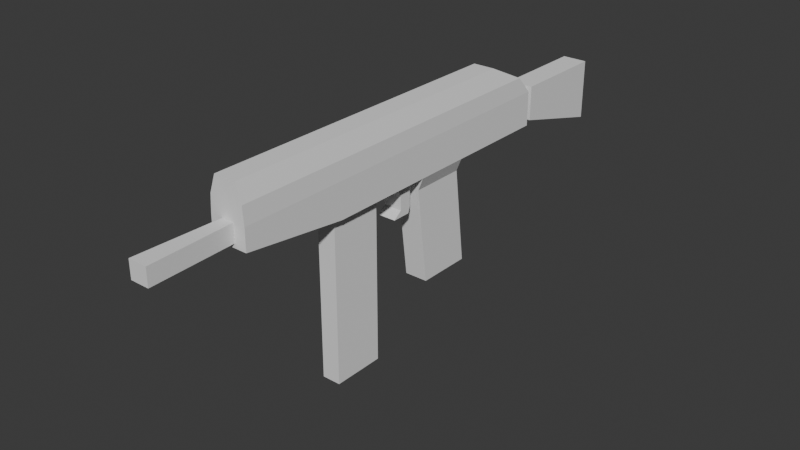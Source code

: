 # Source: shooter.blend  (saved by Blender 5.1.30; exported with 4.5.12 LTS)
import bpy
from mathutils import Matrix  # noqa: F401  (used for matrix-valued properties, if any)

bpy.ops.wm.read_factory_settings(use_empty=True)
scene = bpy.context.scene
scene.name = 'Scene'

# ---- collections
col_collection = bpy.data.collections.new('Collection'); scene.collection.children.link(col_collection)

# ---- world
world_world = bpy.data.worlds.new('World'); scene.world = world_world
world_world.use_nodes = True; world_world.node_tree.nodes.clear()
_N = world_world.node_tree.nodes; _L = world_world.node_tree.links
n0 = _N.new('ShaderNodeOutputWorld'); n0.name = 'World Output'; n0.location = (200, 100)
n1 = _N.new('ShaderNodeBackground'); n1.name = 'Background'; n1.location = (-200, 100)
n1.inputs[0].default_value = (0.05088, 0.05088, 0.05088, 1.0)
_L.new(n1.outputs[0], n0.inputs[0])
n0.is_active_output = True
world_world.color = (0.05088, 0.05088, 0.05088)
world_world.sun_shadow_jitter_overblur = 0.0

# ---- meshes
me_cube = bpy.data.meshes.new('Cube')
me_cube.from_pydata([(-0.01775, -0.02113, -0.2746), (-0.02746, -0.04225, -0.1056), (-0.01775, 0.06338, -0.2746), (-0.02746, 0.04225, -0.1056), (0.01775, -0.02113, -0.2746), (0.02746, -0.04225, -0.1056), (0.01775, 0.06338, -0.2746), (0.02746, 0.04225, -0.1056), (-0.01648, -0.04225, 5.037e-08), (-0.01648, 0.04225, 5.037e-08), (0.01648, 0.04225, 5.037e-08), (0.01648, -0.04225, 5.037e-08), (0.02746, -0.3591, -0.08562), (-0.02746, -0.3591, -0.08562), (0.01648, -0.3591, 5.037e-08), (-0.01648, -0.3591, 5.037e-08), (-0.02746, 0.04225, -0.05281), (0.02746, 0.04225, -0.05281), (0.02746, -0.04225, -0.05281), (-0.02746, -0.04225, -0.05281), (0.02746, -0.3591, -0.05281), (-0.02746, -0.3591, -0.05281), (0.005915, 0.06338, -0.2746), (-0.005915, 0.06338, -0.2746), (-0.01408, 0.04225, -0.1056), (0.01408, 0.04225, -0.1056), (-0.005915, -0.02113, -0.2746), (0.005915, -0.02113, -0.2746), (0.01408, -0.04225, -0.1056), (-0.01408, -0.04225, -0.1056), (-0.009154, 0.04225, 5.037e-08), (0.009154, 0.04225, 5.037e-08), (0.009154, -0.04225, 5.037e-08), (-0.009154, -0.04225, 5.037e-08), (0.009154, -0.3591, -0.08562), (-0.009154, -0.3591, -0.08562), (0.009154, -0.3591, 5.037e-08), (-0.009154, -0.3591, 5.037e-08), (0.009154, -0.3591, -0.05281), (-0.009154, -0.3591, -0.05281), (0.009154, 0.2024, -0.1056), (0.02746, 0.2024, -0.1056), (0.009154, 0.1268, 5.037e-08), (0.01648, 0.1268, 5.037e-08), (-0.02746, 0.2024, -0.05281), (-0.01648, 0.1268, 5.037e-08), (0.02746, 0.2024, -0.05281), (-0.02746, 0.2024, -0.1056), (0.009154, 0.2024, -0.05281), (-0.009154, 0.2024, -0.1056), (-0.009154, 0.1268, 5.037e-08), (-0.009154, 0.2024, -0.05281), (0.02746, 0.04225, -0.07922), (0.02746, -0.04225, -0.07922), (0.02746, -0.3591, -0.07922), (-0.02746, 0.04225, -0.07922), (-0.02746, -0.04225, -0.07922), (-0.02746, -0.3591, -0.07922), (-0.009154, -0.3591, -0.07922), (0.009154, -0.3591, -0.07922), (0.02746, 0.2024, -0.07922), (-0.02746, 0.2024, -0.07922), (0.009154, 0.2024, -0.07922), (-0.009154, 0.2024, -0.07922), (0.01408, -0.4859, -0.05281), (-0.01408, -0.4859, -0.05281), (-0.01408, -0.4859, -0.07922), (0.01408, -0.4859, -0.07922), (-0.01775, -0.03961, -0.1267), (-0.01775, 0.04489, -0.1267), (0.01775, 0.04489, -0.1267), (0.01775, -0.03961, -0.1267), (0.005915, -0.03961, -0.1267), (-0.005915, -0.03961, -0.1267), (-0.005915, 0.04489, -0.1267), (0.005915, 0.04489, -0.1267), (0.01408, -0.2799, -0.09562), (0.01408, -0.2007, -0.1056), (0.01408, -0.1215, -0.1056), (-0.01408, -0.2799, -0.09562), (-0.01408, -0.2007, -0.1056), (-0.01408, -0.1215, -0.1056), (0.02746, -0.2799, -0.05281), (0.02746, -0.2007, -0.05281), (0.02746, -0.1215, -0.05281), (-0.02746, -0.2799, -0.05281), (-0.02746, -0.2007, -0.05281), (-0.02746, -0.1215, -0.05281), (-0.01648, -0.1215, 5.037e-08), (-0.01648, -0.2007, 5.037e-08), (-0.01648, -0.2799, 5.037e-08), (-0.02746, -0.2799, -0.09562), (-0.02746, -0.2007, -0.1056), (-0.02746, -0.1215, -0.1056), (0.02746, -0.1215, -0.1056), (0.02746, -0.2007, -0.1056), (0.02746, -0.2799, -0.09562), (0.01648, -0.2799, 5.037e-08), (0.01648, -0.2007, 5.037e-08), (0.01648, -0.1215, 5.037e-08), (0.009154, -0.1215, 5.037e-08), (0.009154, -0.2007, 5.037e-08), (0.009154, -0.2799, 5.037e-08), (-0.009154, -0.1215, 5.037e-08), (-0.009154, -0.2007, 5.037e-08), (-0.009154, -0.2799, 5.037e-08), (0.02746, -0.1215, -0.07922), (0.02746, -0.2007, -0.07922), (0.02746, -0.2799, -0.07922), (-0.02746, -0.1215, -0.07922), (-0.02746, -0.2007, -0.07922), (-0.02746, -0.2799, -0.07922), (0.01408, -0.1215, -0.3556), (0.01408, -0.2007, -0.3556), (-0.01408, -0.1215, -0.3556), (-0.01408, -0.2007, -0.3556), (-0.02549, 0.04225, -0.02641), (-0.02549, -0.04225, -0.02641), (-0.02549, -0.3591, -0.02641), (0.02549, 0.04225, -0.02641), (0.02549, -0.04225, -0.02641), (0.02549, -0.3591, -0.02641), (-0.009154, -0.3591, -0.02641), (0.009154, -0.3591, -0.02641), (-0.02549, 0.1796, -0.02641), (0.02549, 0.1796, -0.02641), (0.009154, 0.1796, -0.02641), (-0.009154, 0.1796, -0.02641), (0.02549, -0.2799, -0.02641), (0.02549, -0.2007, -0.02641), (0.02549, -0.1215, -0.02641), (-0.02549, -0.1215, -0.02641), (-0.02549, -0.2007, -0.02641), (-0.02549, -0.2799, -0.02641), (-0.009154, 0.2224, -0.1056), (0.009154, 0.2224, -0.1056), (-0.009154, 0.2224, -0.05281), (0.009154, 0.2224, -0.05281), (0.009154, 0.2224, -0.07922), (-0.009154, 0.2224, -0.07922), (-0.009154, 0.3724, -0.1456), (0.009154, 0.3724, -0.1456), (-0.009154, 0.3724, -0.05281), (0.009154, 0.3724, -0.05281), (0.009154, 0.3724, -0.07922), (-0.009154, 0.3724, -0.07922), (0.01915, 0.2224, -0.07922), (0.01915, 0.2224, -0.05281), (0.01915, 0.2224, -0.1056), (0.01915, 0.3724, -0.1456), (0.01915, 0.3724, -0.07922), (0.01915, 0.3724, -0.05281), (-0.01915, 0.2224, -0.07922), (-0.01915, 0.2224, -0.05281), (-0.01915, 0.2224, -0.1056), (-0.01915, 0.3724, -0.07922), (-0.01915, 0.3724, -0.05281), (-0.01915, 0.3724, -0.1456), (-0.01408, -0.08186, -0.1056), (-0.02746, -0.08186, -0.05281), (-0.02746, -0.08186, -0.1056), (0.01648, -0.08186, 5.037e-08), (0.01408, -0.08186, -0.1056), (0.02746, -0.08186, -0.1056), (-0.01648, -0.08186, 5.037e-08), (0.02746, -0.08186, -0.05281), (-0.02746, -0.08186, -0.07922), (0.02746, -0.08186, -0.07922), (-0.009154, -0.08186, 5.037e-08), (0.009154, -0.08186, 5.037e-08), (-0.02549, -0.08186, -0.02641), (0.02549, -0.08186, -0.02641), (0.02746, -0.05314, -0.1056), (-0.01648, -0.05314, 5.037e-08), (-0.02549, -0.05314, -0.02641), (0.02549, -0.05314, -0.02641), (-0.01408, -0.05314, -0.1056), (-0.02746, -0.05314, -0.05281), (-0.02746, -0.05314, -0.1056), (0.01648, -0.05314, 5.037e-08), (0.01408, -0.05314, -0.1056), (0.02746, -0.05314, -0.05281), (-0.02746, -0.05314, -0.07922), (0.02746, -0.05314, -0.07922), (-0.009154, -0.05314, 5.037e-08), (0.009154, -0.05314, 5.037e-08), (-0.01408, -0.05314, -0.1256), (-0.01408, -0.07186, -0.1256), (0.01408, -0.05314, -0.1256), (0.01408, -0.07186, -0.1256), (-0.01408, -0.05314, -0.1456), (-0.01408, -0.07186, -0.1456), (0.01408, -0.05314, -0.1456), (0.01408, -0.07186, -0.1456), (-0.01408, -0.05614, -0.1556), (-0.01408, -0.08486, -0.1556), (0.01408, -0.05614, -0.1556), (0.01408, -0.08486, -0.1556)], [], [(68, 1, 3, 69), (75, 25, 7, 70), (70, 7, 5, 71), (73, 29, 1, 68), (22, 6, 4, 27), (25, 24, 49, 40), (30, 9, 8, 33), (120, 119, 10, 11), (116, 117, 8, 9), (171, 130, 84, 165), (123, 121, 14, 36), (130, 129, 83, 84), (160, 93, 109, 166), (92, 91, 111, 110), (88, 89, 104, 103), (59, 54, 20, 38), (163, 94, 78, 162), (55, 56, 19, 16), (53, 52, 17, 18), (119, 17, 46, 125), (7, 25, 40, 41), (30, 31, 42, 50), (57, 58, 39, 21), (39, 58, 66, 65), (95, 96, 76, 77), (131, 132, 89, 88), (165, 84, 106, 167), (83, 82, 108, 107), (118, 122, 37, 15), (122, 123, 36, 37), (10, 31, 32, 11), (31, 30, 33, 32), (24, 3, 47, 49), (55, 16, 44, 61), (2, 23, 26, 0), (23, 22, 27, 26), (71, 5, 28, 72), (72, 28, 29, 73), (69, 3, 24, 74), (74, 24, 25, 75), (127, 124, 45, 50), (63, 61, 44, 51), (60, 62, 48, 46), (62, 40, 135, 138), (125, 126, 42, 43), (126, 127, 50, 42), (116, 9, 45, 124), (31, 10, 43, 42), (52, 7, 41, 60), (9, 30, 50, 45), (17, 52, 60, 46), (51, 48, 137, 136), (41, 40, 62, 60), (49, 47, 61, 63), (3, 55, 61, 47), (35, 34, 59, 58), (13, 35, 58, 57), (5, 7, 52, 53), (3, 1, 56, 55), (81, 80, 92, 93), (34, 12, 54, 59), (162, 78, 81, 158), (66, 67, 64, 65), (58, 59, 67, 66), (59, 38, 64, 67), (38, 39, 65, 64), (23, 74, 75, 22), (2, 69, 74, 23), (27, 72, 73, 26), (4, 71, 72, 27), (26, 73, 68, 0), (6, 70, 71, 4), (22, 75, 70, 6), (0, 68, 69, 2), (111, 57, 21, 85), (169, 100, 99, 161), (108, 54, 12, 96), (77, 80, 115, 113), (105, 37, 36, 102), (80, 79, 91, 92), (102, 36, 14, 97), (158, 81, 93, 160), (76, 34, 35, 79), (84, 83, 107, 106), (79, 35, 13, 91), (132, 133, 90, 89), (82, 20, 54, 108), (170, 131, 88, 164), (133, 118, 15, 90), (94, 95, 77, 78), (96, 12, 34, 76), (89, 90, 105, 104), (90, 15, 37, 105), (164, 88, 103, 168), (91, 13, 57, 111), (93, 92, 110, 109), (128, 121, 20, 82), (129, 128, 82, 83), (77, 76, 79, 80), (100, 101, 98, 99), (101, 102, 97, 98), (168, 103, 100, 169), (103, 104, 101, 100), (104, 105, 102, 101), (167, 106, 94, 163), (106, 107, 95, 94), (107, 108, 96, 95), (166, 109, 87, 159), (109, 110, 86, 87), (110, 111, 85, 86), (112, 113, 115, 114), (78, 77, 113, 112), (80, 81, 114, 115), (81, 78, 112, 114), (98, 97, 128, 129), (97, 14, 121, 128), (85, 21, 118, 133), (159, 87, 131, 170), (86, 85, 133, 132), (16, 116, 124, 44), (48, 51, 127, 126), (46, 48, 126, 125), (51, 44, 124, 127), (39, 38, 123, 122), (21, 39, 122, 118), (87, 86, 132, 131), (10, 119, 125, 43), (99, 98, 129, 130), (38, 20, 121, 123), (161, 99, 130, 171), (16, 19, 117, 116), (18, 17, 119, 120), (138, 135, 148, 146), (135, 141, 149, 148), (40, 49, 134, 135), (48, 62, 138, 137), (49, 63, 139, 134), (63, 51, 136, 139), (144, 145, 142, 143), (141, 140, 145, 144), (135, 134, 140, 141), (145, 140, 157, 155), (140, 134, 154, 157), (136, 137, 143, 142), (147, 146, 150, 151), (146, 148, 149, 150), (137, 138, 146, 147), (143, 137, 147, 151), (141, 144, 150, 149), (144, 143, 151, 150), (154, 152, 155, 157), (152, 153, 156, 155), (142, 145, 155, 156), (134, 139, 152, 154), (139, 136, 153, 152), (136, 142, 156, 153), (179, 161, 171, 175), (177, 159, 170, 174), (182, 166, 159, 177), (183, 167, 163, 172), (184, 168, 169, 185), (173, 164, 168, 184), (174, 170, 164, 173), (176, 158, 160, 178), (185, 169, 161, 179), (176, 180, 188, 186), (181, 165, 167, 183), (172, 163, 162, 180), (178, 160, 166, 182), (175, 171, 165, 181), (120, 175, 181, 18), (1, 178, 182, 56), (5, 172, 180, 28), (18, 181, 183, 53), (28, 180, 176, 29), (32, 185, 179, 11), (29, 176, 178, 1), (117, 174, 173, 8), (8, 173, 184, 33), (33, 184, 185, 32), (53, 183, 172, 5), (56, 182, 177, 19), (19, 177, 174, 117), (11, 179, 175, 120), (188, 189, 193, 192), (158, 176, 186, 187), (162, 158, 187, 189), (180, 162, 189, 188), (193, 191, 195, 197), (189, 187, 191, 193), (187, 186, 190, 191), (186, 188, 192, 190), (196, 197, 195, 194), (191, 190, 194, 195), (190, 192, 196, 194), (192, 193, 197, 196)])
_uv = me_cube.uv_layers.new(name='UVMap')
_uv.uv.foreach_set('vector', [0.4538, 0.3523, 0.4508, 0.3769, 0.5492, 0.3769, 0.5523, 0.3523, 0.5069, 0.3523, 0.5164, 0.3769, 0.532, 0.3769, 0.5207, 0.3523, 0.5523, 0.3523, 0.5492, 0.3769, 0.4508, 0.3769, 0.4538, 0.3523, 0.4931, 0.3523, 0.4836, 0.3769, 0.468, 0.3769, 0.4793, 0.3523, 0.5069, 0.5738, 0.5207, 0.5738, 0.5207, 0.4754, 0.5069, 0.4754, 0.5164, 0.5492, 0.4836, 0.5492, 0.4893, 0.7358, 0.5107, 0.7358, 0.4893, 0.5492, 0.4808, 0.5492, 0.4808, 0.4508, 0.4893, 0.4508, 0.4508, 0.4692, 0.5492, 0.4692, 0.5492, 0.5, 0.4508, 0.5, 0.5492, 0.4692, 0.4508, 0.4692, 0.4508, 0.5, 0.5492, 0.5, 0.4046, 0.4692, 0.3585, 0.4692, 0.3585, 0.4385, 0.4046, 0.4385, 0.5107, 0.4692, 0.5297, 0.4692, 0.5192, 0.5, 0.5107, 0.5, 0.3585, 0.4692, 0.2662, 0.4692, 0.2662, 0.4385, 0.3585, 0.4385, 0.4046, 0.3769, 0.3585, 0.3769, 0.3585, 0.4077, 0.4046, 0.4077, 0.2662, 0.3769, 0.1739, 0.3886, 0.1739, 0.4077, 0.2662, 0.4077, 0.4808, 0.3585, 0.4808, 0.2662, 0.4893, 0.2662, 0.4893, 0.3585, 0.5107, 0.4077, 0.532, 0.4077, 0.532, 0.4385, 0.5107, 0.4385, 0.532, 0.4046, 0.532, 0.3585, 0.5164, 0.3585, 0.5164, 0.4046, 0.5492, 0.4077, 0.4508, 0.4077, 0.4508, 0.4385, 0.5492, 0.4385, 0.4508, 0.4077, 0.5492, 0.4077, 0.5492, 0.4385, 0.4508, 0.4385, 0.5492, 0.4692, 0.5492, 0.4385, 0.7358, 0.4385, 0.7092, 0.4692, 0.532, 0.5492, 0.5164, 0.5492, 0.5107, 0.7358, 0.532, 0.7358, 0.4893, 0.5492, 0.5107, 0.5492, 0.5107, 0.6477, 0.4893, 0.6477, 0.468, 0.4077, 0.4893, 0.4077, 0.4893, 0.4385, 0.468, 0.4385, 0.08156, 0.4385, 0.08156, 0.4077, -0.06612, 0.4077, -0.06612, 0.4385, 0.532, 0.2662, 0.532, 0.1739, 0.5164, 0.1739, 0.5164, 0.2662, 0.3585, 0.4692, 0.2662, 0.4692, 0.2662, 0.5, 0.3585, 0.5, 0.4046, 0.4385, 0.3585, 0.4385, 0.3585, 0.4077, 0.4046, 0.4077, 0.2662, 0.4385, 0.1739, 0.4385, 0.1739, 0.4077, 0.2662, 0.4077, 0.4703, 0.4692, 0.4893, 0.4692, 0.4893, 0.5, 0.4808, 0.5, 0.4893, 0.4692, 0.5107, 0.4692, 0.5107, 0.5, 0.4893, 0.5, 0.5192, 0.5492, 0.5107, 0.5492, 0.5107, 0.4508, 0.5192, 0.4508, 0.5107, 0.5492, 0.4893, 0.5492, 0.4893, 0.4508, 0.5107, 0.4508, 0.4836, 0.5492, 0.468, 0.5492, 0.468, 0.7358, 0.4893, 0.7358, 0.5492, 0.4077, 0.5492, 0.4385, 0.7358, 0.4385, 0.7358, 0.4077, 0.4793, 0.5738, 0.4931, 0.5738, 0.4931, 0.4754, 0.4793, 0.4754, 0.4931, 0.5738, 0.5069, 0.5738, 0.5069, 0.4754, 0.4931, 0.4754, 0.5207, 0.3523, 0.532, 0.3769, 0.5164, 0.3769, 0.5069, 0.3523, 0.5069, 0.3523, 0.5164, 0.3769, 0.4836, 0.3769, 0.4931, 0.3523, 0.4793, 0.3523, 0.468, 0.3769, 0.4836, 0.3769, 0.4931, 0.3523, 0.4931, 0.3523, 0.4836, 0.3769, 0.5164, 0.3769, 0.5069, 0.3523, 0.4893, 0.7092, 0.4703, 0.7092, 0.4808, 0.6477, 0.4893, 0.6477, 0.4893, 0.4077, 0.468, 0.4077, 0.468, 0.4385, 0.4893, 0.4385, 0.532, 0.4077, 0.5107, 0.4077, 0.5107, 0.4385, 0.532, 0.4385, 0.7358, 0.4077, 0.7358, 0.3769, 0.7591, 0.3769, 0.7591, 0.4077, 0.5297, 0.7092, 0.5107, 0.7092, 0.5107, 0.6477, 0.5192, 0.6477, 0.5107, 0.7092, 0.4893, 0.7092, 0.4893, 0.6477, 0.5107, 0.6477, 0.5492, 0.4692, 0.5492, 0.5, 0.6477, 0.5, 0.7092, 0.4692, 0.5107, 0.5492, 0.5192, 0.5492, 0.5192, 0.6477, 0.5107, 0.6477, 0.5492, 0.4077, 0.5492, 0.3769, 0.7358, 0.3769, 0.7358, 0.4077, 0.4808, 0.5492, 0.4893, 0.5492, 0.4893, 0.6477, 0.4808, 0.6477, 0.5492, 0.4385, 0.5492, 0.4077, 0.7358, 0.4077, 0.7358, 0.4385, 0.4893, 0.7358, 0.5107, 0.7358, 0.5107, 0.7591, 0.4893, 0.7591, 0.532, 0.3769, 0.5107, 0.3769, 0.5107, 0.4077, 0.532, 0.4077, 0.4893, 0.3769, 0.468, 0.3769, 0.468, 0.4077, 0.4893, 0.4077, 0.5492, 0.3769, 0.5492, 0.4077, 0.7358, 0.4077, 0.7358, 0.3769, 0.4893, 0.4002, 0.5107, 0.4002, 0.5107, 0.4077, 0.4893, 0.4077, 0.468, 0.4002, 0.4893, 0.4002, 0.4893, 0.4077, 0.468, 0.4077, 0.4508, 0.3769, 0.5492, 0.3769, 0.5492, 0.4077, 0.4508, 0.4077, 0.5492, 0.3769, 0.4508, 0.3769, 0.4508, 0.4077, 0.5492, 0.4077, 0.4836, 0.3585, 0.4836, 0.2662, 0.468, 0.2662, 0.468, 0.3585, 0.5107, 0.4002, 0.532, 0.4002, 0.532, 0.4077, 0.5107, 0.4077, 0.5164, 0.4046, 0.5164, 0.3585, 0.4836, 0.3585, 0.4836, 0.4046, 0.4836, 0.4077, 0.5164, 0.4077, 0.5164, 0.4385, 0.4836, 0.4385, 0.4893, 0.08156, 0.5107, 0.08156, 0.5164, -0.06612, 0.4836, -0.06612, 0.08156, 0.4077, 0.08156, 0.4385, -0.06612, 0.4385, -0.06612, 0.4077, 0.5107, 0.08156, 0.4893, 0.08156, 0.4836, -0.06612, 0.5164, -0.06612, 0.4931, 0.18, 0.4931, 0.3523, 0.5069, 0.3523, 0.5069, 0.18, 0.4793, 0.18, 0.4793, 0.3523, 0.4931, 0.3523, 0.4931, 0.18, 0.5069, 0.18, 0.5069, 0.3523, 0.4931, 0.3523, 0.4931, 0.18, 0.5207, 0.18, 0.5207, 0.3523, 0.5069, 0.3523, 0.5069, 0.18, 0.4931, 0.18, 0.4931, 0.3523, 0.4793, 0.3523, 0.4793, 0.18, 0.5738, 0.18, 0.5523, 0.3523, 0.4538, 0.3523, 0.4754, 0.18, 0.5069, 0.18, 0.5069, 0.3523, 0.5207, 0.3523, 0.5207, 0.18, 0.4754, 0.18, 0.4538, 0.3523, 0.5523, 0.3523, 0.5738, 0.18, 0.1739, 0.4077, 0.08156, 0.4077, 0.08156, 0.4385, 0.1739, 0.4385, 0.5107, 0.4046, 0.5107, 0.3585, 0.5192, 0.3585, 0.5192, 0.4046, 0.1739, 0.4077, 0.08156, 0.4077, 0.08156, 0.4002, 0.1739, 0.3886, 0.5164, 0.3769, 0.4836, 0.3769, 0.4836, 0.08564, 0.5164, 0.08564, 0.4893, 0.1739, 0.4893, 0.08156, 0.5107, 0.08156, 0.5107, 0.1739, 0.4836, 0.2662, 0.4836, 0.1739, 0.468, 0.1739, 0.468, 0.2662, 0.5107, 0.1739, 0.5107, 0.08156, 0.5192, 0.08156, 0.5192, 0.1739, 0.4836, 0.4046, 0.4836, 0.3585, 0.468, 0.3585, 0.468, 0.4046, 0.5164, 0.1739, 0.5107, 0.08156, 0.4893, 0.08156, 0.4836, 0.1739, 0.3585, 0.4385, 0.2662, 0.4385, 0.2662, 0.4077, 0.3585, 0.4077, 0.4836, 0.1739, 0.4893, 0.08156, 0.468, 0.08156, 0.468, 0.1739, 0.2662, 0.4692, 0.1739, 0.4692, 0.1739, 0.5, 0.2662, 0.5, 0.1739, 0.4385, 0.08156, 0.4385, 0.08156, 0.4077, 0.1739, 0.4077, 0.4046, 0.4692, 0.3585, 0.4692, 0.3585, 0.5, 0.4046, 0.5, 0.1739, 0.4692, 0.08156, 0.4692, 0.08156, 0.5, 0.1739, 0.5, 0.532, 0.3585, 0.532, 0.2662, 0.5164, 0.2662, 0.5164, 0.3585, 0.532, 0.1739, 0.532, 0.08156, 0.5107, 0.08156, 0.5164, 0.1739, 0.4808, 0.2662, 0.4808, 0.1739, 0.4893, 0.1739, 0.4893, 0.2662, 0.4808, 0.1739, 0.4808, 0.08156, 0.4893, 0.08156, 0.4893, 0.1739, 0.4808, 0.4046, 0.4808, 0.3585, 0.4893, 0.3585, 0.4893, 0.4046, 0.1739, 0.3886, 0.08156, 0.4002, 0.08156, 0.4077, 0.1739, 0.4077, 0.3585, 0.3769, 0.2662, 0.3769, 0.2662, 0.4077, 0.3585, 0.4077, 0.1739, 0.4692, 0.08156, 0.4692, 0.08156, 0.4385, 0.1739, 0.4385, 0.2662, 0.4692, 0.1739, 0.4692, 0.1739, 0.4385, 0.2662, 0.4385, 0.5164, 0.2662, 0.5164, 0.1739, 0.4836, 0.1739, 0.4836, 0.2662, 0.5107, 0.3585, 0.5107, 0.2662, 0.5192, 0.2662, 0.5192, 0.3585, 0.5107, 0.2662, 0.5107, 0.1739, 0.5192, 0.1739, 0.5192, 0.2662, 0.4893, 0.4046, 0.4893, 0.3585, 0.5107, 0.3585, 0.5107, 0.4046, 0.4893, 0.3585, 0.4893, 0.2662, 0.5107, 0.2662, 0.5107, 0.3585, 0.4893, 0.2662, 0.4893, 0.1739, 0.5107, 0.1739, 0.5107, 0.2662, 0.4046, 0.4077, 0.3585, 0.4077, 0.3585, 0.3769, 0.4046, 0.3769, 0.3585, 0.4077, 0.2662, 0.4077, 0.2662, 0.3769, 0.3585, 0.3769, 0.2662, 0.4077, 0.1739, 0.4077, 0.1739, 0.3886, 0.2662, 0.3769, 0.4046, 0.4077, 0.3585, 0.4077, 0.3585, 0.4385, 0.4046, 0.4385, 0.3585, 0.4077, 0.2662, 0.4077, 0.2662, 0.4385, 0.3585, 0.4385, 0.2662, 0.4077, 0.1739, 0.4077, 0.1739, 0.4385, 0.2662, 0.4385, 0.5164, 0.3585, 0.5164, 0.2662, 0.4836, 0.2662, 0.4836, 0.3585, 0.3585, 0.3769, 0.2662, 0.3769, 0.2662, 0.08564, 0.3585, 0.08564, 0.2662, 0.3769, 0.3585, 0.3769, 0.3585, 0.08564, 0.2662, 0.08564, 0.4836, 0.3769, 0.5164, 0.3769, 0.5164, 0.08564, 0.4836, 0.08564, 0.2662, 0.5, 0.1739, 0.5, 0.1739, 0.4692, 0.2662, 0.4692, 0.1739, 0.5, 0.08156, 0.5, 0.08156, 0.4692, 0.1739, 0.4692, 0.1739, 0.4385, 0.08156, 0.4385, 0.08156, 0.4692, 0.1739, 0.4692, 0.4046, 0.4385, 0.3585, 0.4385, 0.3585, 0.4692, 0.4046, 0.4692, 0.2662, 0.4385, 0.1739, 0.4385, 0.1739, 0.4692, 0.2662, 0.4692, 0.5492, 0.4385, 0.5492, 0.4692, 0.7092, 0.4692, 0.7358, 0.4385, 0.5107, 0.4385, 0.4893, 0.4385, 0.4893, 0.4692, 0.5107, 0.4692, 0.532, 0.4385, 0.5107, 0.4385, 0.5107, 0.4692, 0.5297, 0.4692, 0.4893, 0.4385, 0.468, 0.4385, 0.4703, 0.4692, 0.4893, 0.4692, 0.4893, 0.4385, 0.5107, 0.4385, 0.5107, 0.4692, 0.4893, 0.4692, 0.468, 0.4385, 0.4893, 0.4385, 0.4893, 0.4692, 0.4703, 0.4692, 0.3585, 0.4385, 0.2662, 0.4385, 0.2662, 0.4692, 0.3585, 0.4692, 0.5492, 0.5, 0.5492, 0.4692, 0.7092, 0.4692, 0.6477, 0.5, 0.3585, 0.5, 0.2662, 0.5, 0.2662, 0.4692, 0.3585, 0.4692, 0.5107, 0.4385, 0.532, 0.4385, 0.5297, 0.4692, 0.5107, 0.4692, 0.4046, 0.5, 0.3585, 0.5, 0.3585, 0.4692, 0.4046, 0.4692, 0.5492, 0.4385, 0.4508, 0.4385, 0.4508, 0.4692, 0.5492, 0.4692, 0.4508, 0.4385, 0.5492, 0.4385, 0.5492, 0.4692, 0.4508, 0.4692, 0.5107, 0.4077, 0.5107, 0.3769, 0.5223, 0.3769, 0.5223, 0.4077, 0.5107, 0.7591, 0.5107, 0.9339, 0.5223, 0.9339, 0.5223, 0.7591, 0.5107, 0.7358, 0.4893, 0.7358, 0.4893, 0.7591, 0.5107, 0.7591, 0.7358, 0.4385, 0.7358, 0.4077, 0.7591, 0.4077, 0.7591, 0.4385, 0.7358, 0.3769, 0.7358, 0.4077, 0.7591, 0.4077, 0.7591, 0.3769, 0.7358, 0.4077, 0.7358, 0.4385, 0.7591, 0.4385, 0.7591, 0.4077, 0.5107, 0.4077, 0.4893, 0.4077, 0.4893, 0.4385, 0.5107, 0.4385, 0.5107, 0.3303, 0.4893, 0.3303, 0.4893, 0.4077, 0.5107, 0.4077, 0.5107, 0.7591, 0.4893, 0.7591, 0.4893, 0.9339, 0.5107, 0.9339, 0.4893, 0.4077, 0.4893, 0.3303, 0.4777, 0.3303, 0.4777, 0.4077, 0.4893, 0.9339, 0.4893, 0.7591, 0.4777, 0.7591, 0.4777, 0.9339, 0.4893, 0.7591, 0.5107, 0.7591, 0.5107, 0.9339, 0.4893, 0.9339, 0.7591, 0.4385, 0.7591, 0.4077, 0.9339, 0.4077, 0.9339, 0.4385, 0.7591, 0.4077, 0.7591, 0.3769, 0.9339, 0.3303, 0.9339, 0.4077, 0.5107, 0.4385, 0.5107, 0.4077, 0.5223, 0.4077, 0.5223, 0.4385, 0.5107, 0.9339, 0.5107, 0.7591, 0.5223, 0.7591, 0.5223, 0.9339, 0.5107, 0.3303, 0.5107, 0.4077, 0.5223, 0.4077, 0.5223, 0.3303, 0.5107, 0.4077, 0.5107, 0.4385, 0.5223, 0.4385, 0.5223, 0.4077, 0.7591, 0.3769, 0.7591, 0.4077, 0.9339, 0.4077, 0.9339, 0.3303, 0.7591, 0.4077, 0.7591, 0.4385, 0.9339, 0.4385, 0.9339, 0.4077, 0.4893, 0.4385, 0.4893, 0.4077, 0.4777, 0.4077, 0.4777, 0.4385, 0.4893, 0.3769, 0.4893, 0.4077, 0.4777, 0.4077, 0.4777, 0.3769, 0.4893, 0.4077, 0.4893, 0.4385, 0.4777, 0.4385, 0.4777, 0.4077, 0.4893, 0.7591, 0.4893, 0.9339, 0.4777, 0.9339, 0.4777, 0.7591, 0.4381, 0.5, 0.4046, 0.5, 0.4046, 0.4692, 0.4381, 0.4692, 0.4381, 0.4385, 0.4046, 0.4385, 0.4046, 0.4692, 0.4381, 0.4692, 0.4381, 0.4077, 0.4046, 0.4077, 0.4046, 0.4385, 0.4381, 0.4385, 0.4381, 0.4077, 0.4046, 0.4077, 0.4046, 0.3769, 0.4381, 0.3769, 0.4893, 0.4381, 0.4893, 0.4046, 0.5107, 0.4046, 0.5107, 0.4381, 0.4808, 0.4381, 0.4808, 0.4046, 0.4893, 0.4046, 0.4893, 0.4381, 0.4381, 0.4692, 0.4046, 0.4692, 0.4046, 0.5, 0.4381, 0.5, 0.4836, 0.4381, 0.4836, 0.4046, 0.468, 0.4046, 0.468, 0.4381, 0.5107, 0.4381, 0.5107, 0.4046, 0.5192, 0.4046, 0.5192, 0.4381, 0.4836, 0.3769, 0.5164, 0.3769, 0.5164, 0.3536, 0.4836, 0.3536, 0.4381, 0.4385, 0.4046, 0.4385, 0.4046, 0.4077, 0.4381, 0.4077, 0.532, 0.4381, 0.532, 0.4046, 0.5164, 0.4046, 0.5164, 0.4381, 0.4381, 0.3769, 0.4046, 0.3769, 0.4046, 0.4077, 0.4381, 0.4077, 0.4381, 0.4692, 0.4046, 0.4692, 0.4046, 0.4385, 0.4381, 0.4385, 0.4508, 0.4692, 0.4381, 0.4692, 0.4381, 0.4385, 0.4508, 0.4385, 0.4508, 0.3769, 0.4381, 0.3769, 0.4381, 0.4077, 0.4508, 0.4077, 0.532, 0.4508, 0.532, 0.4381, 0.5164, 0.4381, 0.5164, 0.4508, 0.4508, 0.4385, 0.4381, 0.4385, 0.4381, 0.4077, 0.4508, 0.4077, 0.5164, 0.4508, 0.5164, 0.4381, 0.4836, 0.4381, 0.4836, 0.4508, 0.5107, 0.4508, 0.5107, 0.4381, 0.5192, 0.4381, 0.5192, 0.4508, 0.4836, 0.4508, 0.4836, 0.4381, 0.468, 0.4381, 0.468, 0.4508, 0.4508, 0.4692, 0.4381, 0.4692, 0.4381, 0.5, 0.4508, 0.5, 0.4808, 0.4508, 0.4808, 0.4381, 0.4893, 0.4381, 0.4893, 0.4508, 0.4893, 0.4508, 0.4893, 0.4381, 0.5107, 0.4381, 0.5107, 0.4508, 0.4508, 0.4077, 0.4381, 0.4077, 0.4381, 0.3769, 0.4508, 0.3769, 0.4508, 0.4077, 0.4381, 0.4077, 0.4381, 0.4385, 0.4508, 0.4385, 0.4508, 0.4385, 0.4381, 0.4385, 0.4381, 0.4692, 0.4508, 0.4692, 0.4508, 0.5, 0.4381, 0.5, 0.4381, 0.4692, 0.4508, 0.4692, 0.4381, 0.3536, 0.4163, 0.3536, 0.4163, 0.3303, 0.4381, 0.3303, 0.4046, 0.3769, 0.4381, 0.3769, 0.4381, 0.3536, 0.4163, 0.3536, 0.5164, 0.3769, 0.4836, 0.3769, 0.4836, 0.3536, 0.5164, 0.3536, 0.4381, 0.3769, 0.4046, 0.3769, 0.4163, 0.3536, 0.4381, 0.3536, 0.5164, 0.4163, 0.4836, 0.4163, 0.4836, 0.4011, 0.5164, 0.4011, 0.5164, 0.3536, 0.4836, 0.3536, 0.4836, 0.3303, 0.5164, 0.3303, 0.4163, 0.3536, 0.4381, 0.3536, 0.4381, 0.3303, 0.4163, 0.3303, 0.4836, 0.3536, 0.5164, 0.3536, 0.5164, 0.3303, 0.4836, 0.3303, 0.5164, 0.4346, 0.5164, 0.4011, 0.4836, 0.4011, 0.4836, 0.4346, 0.4163, 0.3303, 0.4381, 0.3303, 0.4346, 0.3187, 0.4011, 0.3187, 0.4836, 0.3303, 0.5164, 0.3303, 0.5164, 0.3187, 0.4836, 0.3187, 0.4381, 0.3303, 0.4163, 0.3303, 0.4011, 0.3187, 0.4346, 0.3187])
me_cube.update()

# ---- objects
ob_cube = bpy.data.objects.new('Cube', me_cube)

# ---- transforms, parenting, visibility, modifiers, constraints
ob_cube.location = (0.0, 0.0, 0.0)

# ---- collection membership
col_collection.objects.link(ob_cube)

# ---- scene / render settings (as saved in the file)
scene.frame_start = 1; scene.frame_end = 250; scene.frame_set(1)
scene.render.engine = 'BLENDER_EEVEE_NEXT'
scene.render.bake_bias = 0.0
scene.render.bake_samples = 0
scene.cycles.sampling_pattern = 'TABULATED_SOBOL'
scene.eevee.use_volume_custom_range = False
bpy.context.view_layer.update()

# ---- added for rendering (the .blend has no active camera and no usable light): camera, sun
cam_auto = bpy.data.cameras.new('AutoCamera')
cam_auto.lens = 50.0
cam_auto.sensor_width = 36.0
cam_auto.clip_end = 1000.0
ob_auto_camera = bpy.data.objects.new('AutoCamera', cam_auto)
scene.collection.objects.link(ob_auto_camera)
ob_auto_camera.location = (0.861045, -1.09, 0.511024)
ob_auto_camera.rotation_euler = (1.09748, -7.21219e-08, 0.694738)
scene.camera = ob_auto_camera
light_auto_sun = bpy.data.lights.new('AutoSun', 'SUN')
light_auto_sun.energy = 3.0
light_auto_sun.angle = 0.0523599
ob_auto_sun = bpy.data.objects.new('AutoSun', light_auto_sun)
scene.collection.objects.link(ob_auto_sun)
ob_auto_sun.rotation_euler = (0.872665, 0.174533, 0.523599)
bpy.context.view_layer.update()
